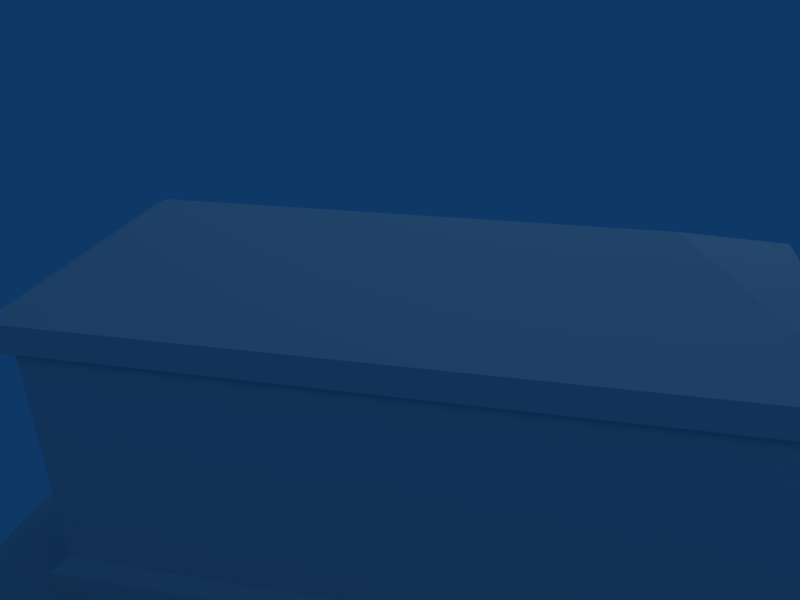 # Source: grave5.blend  (saved by Blender 2.49.2; exported with 4.5.12 LTS)
import bpy
from mathutils import Matrix  # noqa: F401  (used for matrix-valued properties, if any)

bpy.ops.wm.read_factory_settings(use_empty=True)
scene = bpy.context.scene
scene.name = 'Scene'

# ---- collections
col_collection_1 = bpy.data.collections.new('Collection 1'); scene.collection.children.link(col_collection_1)

# ---- materials (node trees are filled in below, after node groups)
mat_material_004 = bpy.data.materials.new('Material.004')
mat_material_004.alpha_threshold = 0.0
mat_material_004.roughness = 0.5
mat_material_004.line_color = (0.0, 0.0, 0.0, 1.0)
mat_material_003 = bpy.data.materials.new('Material.003')
mat_material_003.alpha_threshold = 0.0
mat_material_003.roughness = 0.5
mat_material_003.line_color = (0.0, 0.0, 0.0, 1.0)
mat_material_001 = bpy.data.materials.new('Material.001')
mat_material_001.alpha_threshold = 0.0
mat_material_001.roughness = 0.5
mat_material_001.line_color = (0.0, 0.0, 0.0, 1.0)

# ---- material node trees

# ---- world
world_world = bpy.data.worlds.new('World'); scene.world = world_world
world_world.color = (0.05656, 0.2208, 0.4)
world_world.use_sun_shadow = False
world_world.sun_shadow_jitter_overblur = 0.0
world_world.cycles.sampling_method = 'MANUAL'
world_world.cycles.sample_map_resolution = 256

# ---- cameras
cam_camera = bpy.data.cameras.new('Camera')
cam_camera.passepartout_alpha = 0.2
cam_camera.clip_end = 100.0
cam_camera.lens = 35.0
cam_camera.ortho_scale = 7.314
cam_camera.show_passepartout = False
cam_camera.show_safe_areas = True
cam_camera.dof.focus_distance = 0.0
cam_camera.dof.aperture_fstop = 128.0

# ---- lights
light_spot_001 = bpy.data.lights.new('Spot.001', 'POINT')
light_spot_001.transmission_factor = 0.0
light_spot_001.cutoff_distance = 30.0
light_spot_001.energy = 100.0
light_spot_001.shadow_buffer_clip_start = 1.001
light_spot_001.shadow_soft_size = 1.0
light_spot_001.shadow_maximum_resolution = 0.006
light_spot_001.use_absolute_resolution = True
light_spot_001.cycles.use_multiple_importance_sampling = False
light_spot = bpy.data.lights.new('Spot', 'POINT')
light_spot.transmission_factor = 0.0
light_spot.cutoff_distance = 30.0
light_spot.energy = 100.0
light_spot.shadow_buffer_clip_start = 1.001
light_spot.shadow_soft_size = 1.0
light_spot.shadow_maximum_resolution = 0.006
light_spot.use_absolute_resolution = True
light_spot.cycles.use_multiple_importance_sampling = False

# ---- meshes
me_grave5 = bpy.data.meshes.new('grave5')
me_grave5.from_pydata([(1.2, -0.5, -0.395), (1.2, 0.5, -0.395), (-1.2, -0.5, -0.395), (-1.2, 0.5, -0.395), (-1.25, -0.55, -0.435), (1.25, -0.55, -0.435), (1.25, 0.55, -0.435), (-1.25, 0.55, -0.435), (1.2, 0.5, 0.48), (1.2, -0.5, 0.48), (-1.2, -0.5, 0.48), (1.25, 0.55, -0.575), (-1.25, 0.55, -0.575), (-1.2, 0.5, 0.48), (1.25, -0.55, -0.575), (-1.25, -0.55, -0.575), (-1.25, -0.55, 0.48), (1.25, -0.55, 0.48), (1.25, 0.55, 0.48), (-1.25, 0.55, 0.48), (-1.25, -0.55, 0.58), (1.25, -0.55, 0.58), (1.25, 0.55, 0.58), (-1.25, 0.55, 0.58), (-0.8875, 0.0, 0.807), (-1.65, -0.95, -0.725), (1.65, -0.95, -0.725), (1.65, 0.95, -0.725), (-1.65, 0.95, -0.725), (-1.65, -0.95, -0.575), (1.65, -0.95, -0.575), (1.65, 0.95, -0.575), (-1.65, 0.95, -0.575), (0.7788, 0.0, 0.8065)], [], [(0, 2, 4, 5), (9, 0, 1, 8), (3, 1, 6, 7), (0, 9, 10, 2), (1, 0, 5, 6), (2, 3, 7, 4), (2, 10, 13, 3), (6, 11, 12, 7), (3, 13, 8, 1), (5, 14, 11, 6), (4, 15, 14, 5), (7, 12, 15, 4), (31, 32, 12, 11), (18, 8, 13, 19), (28, 32, 31, 27), (9, 8, 18, 17), (28, 25, 29, 32), (10, 9, 17, 16), (15, 12, 32, 29), (14, 15, 29, 30), (31, 11, 14, 30), (16, 19, 13, 10), (18, 22, 21, 17), (17, 21, 20, 16), (16, 20, 23, 19), (21, 33, 24, 20), (22, 33, 21), (23, 24, 33, 22), (20, 24, 23), (19, 23, 22, 18), (25, 28, 27, 26), (27, 31, 30, 26), (26, 30, 29, 25)])
_uv = me_grave5.uv_layers.new(name='UVTex')
_uv.uv.foreach_set('vector', [0.6318, 0.009162, 0.633, 0.4223, 0.6248, 0.4309, 0.6236, 0.0005809, 0.9477, 0.4305, 0.8049, 0.4309, 0.8044, 0.2588, 0.9472, 0.2583, 0.7962, 0.4218, 0.795, 0.008633, 0.8031, 0.0, 0.8044, 0.4304, 0.1678, 0.5695, 0.3106, 0.5691, 0.3118, 0.9822, 0.169, 0.9827, 0.795, 0.008633, 0.6318, 0.009162, 0.6236, 0.0005809, 0.8031, 0.0, 0.633, 0.4223, 0.7962, 0.4218, 0.8044, 0.4304, 0.6248, 0.4309, 0.8044, 0.4314, 0.9472, 0.4309, 0.9477, 0.6031, 0.8049, 0.6035, 0.6236, 0.9994, 0.6007, 0.9995, 0.5995, 0.5691, 0.6223, 0.5691, 0.0, 0.5695, 0.1428, 0.5691, 0.144, 0.9822, 0.001202, 0.9827, 0.8278, 0.7929, 0.8049, 0.793, 0.8044, 0.6036, 0.8272, 0.6035, 0.5167, 0.9994, 0.4939, 0.9995, 0.4926, 0.5691, 0.5155, 0.5691, 0.8278, 0.1894, 0.8049, 0.1894, 0.8044, 7.394e-05, 0.8272, 0.0, 0.3101, 0.0, 0.3118, 0.5681, 0.2463, 0.4994, 0.245, 0.06907, 0.4926, 0.9994, 0.4844, 0.9908, 0.4832, 0.5777, 0.4913, 0.5691, 0.9739, 0.431, 0.9983, 0.4309, 1.0, 0.999, 0.9755, 0.9991, 0.3212, 0.9914, 0.4844, 0.9908, 0.4926, 0.9994, 0.313, 1.0, 0.5177, 0.8962, 0.5167, 0.5691, 0.5412, 0.5691, 0.5421, 0.8961, 0.32, 0.5782, 0.3212, 0.9914, 0.313, 1.0, 0.3118, 0.5696, 0.06675, 0.5, 0.2463, 0.4994, 0.3118, 0.5681, 0.001653, 0.5691, 0.06549, 0.06965, 0.06675, 0.5, 0.001653, 0.5691, 0.0, 0.001003, 0.3101, 0.0, 0.245, 0.06907, 0.06549, 0.06965, 0.0, 0.001003, 0.3118, 0.5696, 0.4913, 0.5691, 0.4832, 0.5777, 0.32, 0.5782, 0.8278, 0.6036, 0.8441, 0.6035, 0.8447, 0.7929, 0.8284, 0.7929, 0.1502, 0.5691, 0.1665, 0.5691, 0.1678, 0.9994, 0.1514, 0.9995, 0.8278, 7.394e-05, 0.8441, 2.114e-05, 0.8447, 0.1894, 0.8284, 0.1894, 0.6236, 0.4315, 0.7136, 0.5123, 0.7144, 0.7992, 0.6248, 0.8619, 0.8031, 0.4309, 0.7136, 0.5123, 0.6236, 0.4315, 0.8044, 0.8613, 0.7144, 0.7992, 0.7136, 0.5123, 0.8031, 0.4309, 0.6248, 0.8619, 0.7144, 0.7992, 0.8044, 0.8613, 0.5421, 0.5691, 0.5585, 0.5691, 0.5597, 0.9994, 0.5434, 0.9995, 0.3118, 0.001003, 0.6219, 0.0, 0.6236, 0.5681, 0.3134, 0.5691, 0.574, 0.5691, 0.5985, 0.5691, 0.5995, 0.8961, 0.575, 0.8962, 0.9477, 0.431, 0.9722, 0.4309, 0.9739, 0.999, 0.9494, 0.9991])
me_grave5.materials.append(mat_material_004)
me_grave5.use_remesh_preserve_volume = False
me_grave5.use_remesh_preserve_attributes = False
me_grave5.use_mirror_vertex_groups = False
me_grave5.update()
me_grave4 = bpy.data.meshes.new('grave4')
me_grave4.from_pydata([], [], [])
me_grave4.materials.append(mat_material_003)
me_grave4.use_remesh_preserve_volume = False
me_grave4.use_remesh_preserve_attributes = False
me_grave4.use_mirror_vertex_groups = False
me_grave4.update()
me_grave2 = bpy.data.meshes.new('grave2')
me_grave2.from_pydata([], [], [])
me_grave2.materials.append(mat_material_001)
me_grave2.use_remesh_preserve_volume = False
me_grave2.use_remesh_preserve_attributes = False
me_grave2.use_mirror_vertex_groups = False
me_grave2.update()

# ---- objects
ob_grave5 = bpy.data.objects.new('grave5', me_grave5)
ob_grave4 = bpy.data.objects.new('grave4', me_grave4)
ob_lamp_001 = bpy.data.objects.new('Lamp.001', light_spot_001)
ob_grave2 = bpy.data.objects.new('grave2', me_grave2)
ob_lamp = bpy.data.objects.new('Lamp', light_spot)
ob_camera = bpy.data.objects.new('Camera', cam_camera)

# ---- transforms, parenting, visibility, modifiers, constraints
ob_grave5.location = (0.0, 0.0, 0.0)
ob_grave5.lock_rotations_4d = False
ob_grave5.empty_display_type = 'ARROWS'
ob_grave5.lineart.crease_threshold = 0.0
ob_grave4.location = (0.0, 0.0, 0.0)
ob_grave4.lock_rotations_4d = False
ob_grave4.empty_display_type = 'ARROWS'
ob_grave4.lineart.crease_threshold = 0.0
ob_lamp_001.location = (0.5307, 2.459, 3.929)
ob_lamp_001.rotation_euler = (0.6503, 0.05522, 1.866)
ob_lamp_001.lock_rotations_4d = False
ob_lamp_001.empty_display_type = 'ARROWS'
ob_lamp_001.color = (0.0, 0.0, 0.0, 0.0)
ob_lamp_001.lineart.crease_threshold = 0.0
ob_grave2.location = (0.0, 0.0, 0.0)
ob_grave2.lock_rotations_4d = False
ob_grave2.empty_display_type = 'ARROWS'
ob_grave2.lineart.crease_threshold = 0.0
ob_lamp.location = (0.8304, -5.989, 5.904)
ob_lamp.rotation_euler = (0.6503, 0.05522, 1.866)
ob_lamp.lock_rotations_4d = False
ob_lamp.empty_display_type = 'ARROWS'
ob_lamp.color = (0.0, 0.0, 0.0, 0.0)
ob_lamp.lineart.crease_threshold = 0.0
ob_camera.location = (0.4272, -2.298, 1.67)
ob_camera.rotation_euler = (1.109, 0.01082, 0.2108)
ob_camera.lock_rotations_4d = False
ob_camera.empty_display_type = 'ARROWS'
ob_camera.color = (0.0, 0.0, 0.0, 0.0)
ob_camera.display_type = 'WIRE'
ob_camera.lineart.crease_threshold = 0.0

# ---- collection membership
col_collection_1.objects.link(ob_grave5)
col_collection_1.objects.link(ob_grave4)
col_collection_1.objects.link(ob_lamp_001)
col_collection_1.objects.link(ob_grave2)
col_collection_1.objects.link(ob_lamp)
col_collection_1.objects.link(ob_camera)

# ---- scene / render settings (as saved in the file)
scene.camera = ob_camera
scene.frame_start = 1; scene.frame_end = 250; scene.frame_set(1)
scene.render.engine = 'BLENDER_EEVEE_NEXT'
scene.render.image_settings.file_format = 'JPEG'
scene.render.image_settings.color_mode = 'RGB'
scene.render.image_settings.compression = 90
scene.render.resolution_x = 800
scene.render.resolution_y = 600
scene.render.pixel_aspect_x = 100.0
scene.render.pixel_aspect_y = 100.0
scene.render.fps = 25
scene.render.dither_intensity = 0.0
scene.render.use_compositing = False
scene.render.use_sequencer = False
scene.render.bake_margin = 2
scene.render.bake_bias = 0.0
scene.render.use_stamp_time = False
scene.render.use_stamp_date = False
scene.render.use_stamp_frame = False
scene.render.use_stamp_camera = False
scene.render.use_stamp_scene = False
scene.render.use_stamp_filename = False
scene.render.use_stamp_render_time = False
scene.render.stamp_font_size = 0
scene.cycles.use_denoising = False
scene.cycles.samples = 10
scene.cycles.sampling_pattern = 'TABULATED_SOBOL'
scene.cycles.light_sampling_threshold = 0.0
scene.cycles.use_adaptive_sampling = False
scene.cycles.use_light_tree = False
scene.cycles.blur_glossy = 0.0
scene.cycles.volume_bounces = 1
scene.cycles.pixel_filter_type = 'GAUSSIAN'
scene.cycles.sample_clamp_indirect = 0.0
scene.view_settings.view_transform = 'Raw'
bpy.context.view_layer.update()
